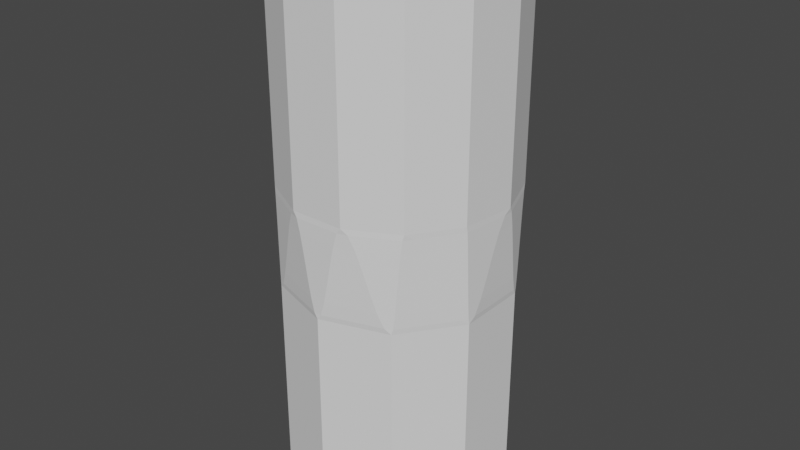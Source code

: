 # Source: 3772_autosave.blend  (saved by Blender 3.4.6; exported with 4.5.12 LTS)
import bpy
from mathutils import Matrix  # noqa: F401  (used for matrix-valued properties, if any)

bpy.ops.wm.read_factory_settings(use_empty=True)
scene = bpy.context.scene
scene.name = 'Scene'

# ---- collections
col_collection = bpy.data.collections.new('Collection'); scene.collection.children.link(col_collection)

# ---- world
world_world = bpy.data.worlds.new('World'); scene.world = world_world
world_world.use_nodes = True; world_world.node_tree.nodes.clear()
_N = world_world.node_tree.nodes; _L = world_world.node_tree.links
n0 = _N.new('ShaderNodeOutputWorld'); n0.name = 'World Output'; n0.location = (300, 300)
n1 = _N.new('ShaderNodeBackground'); n1.name = 'Background'; n1.location = (10, 300)
n1.inputs[0].default_value = (0.05088, 0.05088, 0.05088, 1.0)
_L.new(n1.outputs[0], n0.inputs[0])
n0.is_active_output = True
world_world.color = (0.05088, 0.05088, 0.05088)
world_world.use_sun_shadow = False
world_world.sun_shadow_jitter_overblur = 0.0

# ---- meshes
me_cylinder = bpy.data.meshes.new('Cylinder')
me_cylinder.from_pydata([(0.0, 1.0, -1.0), (0.0, 1.0, 1.0), (0.5878, 0.809, -1.0), (0.5878, 0.809, 1.0), (0.9511, 0.309, -1.0), (0.9511, 0.309, 1.0), (0.9511, -0.309, -1.0), (0.9511, -0.309, 1.0), (0.5878, -0.809, -1.0), (0.5878, -0.809, 1.0), (0.0, -1.0, -1.0), (0.0, -1.0, 1.0), (-0.5878, -0.809, -1.0), (-0.5878, -0.809, 1.0), (-0.9511, -0.309, -1.0), (-0.9511, -0.309, 1.0), (-0.9511, 0.309, -1.0), (-0.9511, 0.309, 1.0), (-0.5878, 0.809, -1.0), (-0.5878, 0.809, 1.0), (0.0, 1.0, 1.854), (0.0, 1.0, 3.854), (0.4647, 0.8855, 1.854), (0.4647, 0.8855, 3.854), (0.823, 0.5681, 1.854), (0.823, 0.5681, 3.854), (0.9927, 0.1205, 1.854), (0.9927, 0.1205, 3.854), (0.935, -0.3546, 1.854), (0.935, -0.3546, 3.854), (0.6631, -0.7485, 1.854), (0.6631, -0.7485, 3.854), (0.2393, -0.9709, 1.854), (0.2393, -0.9709, 3.854), (-0.2393, -0.9709, 1.854), (-0.2393, -0.9709, 3.854), (-0.6631, -0.7485, 1.854), (-0.6631, -0.7485, 3.854), (-0.935, -0.3546, 1.854), (-0.935, -0.3546, 3.854), (-0.9927, 0.1205, 1.854), (-0.9927, 0.1205, 3.854), (-0.823, 0.5681, 1.854), (-0.823, 0.5681, 3.854), (-0.4647, 0.8855, 1.854), (-0.4647, 0.8855, 3.854), (0.06639, 0.9836, 1.047), (0.1328, 0.9673, 1.169), (0.1992, 0.9509, 1.336), (0.2656, 0.9345, 1.518), (0.3319, 0.9182, 1.685), (0.3983, 0.9018, 1.807), (-0.06639, 0.9836, 1.047), (-0.1328, 0.9673, 1.169), (-0.1992, 0.9509, 1.336), (-0.2656, 0.9345, 1.518), (-0.3319, 0.9182, 1.685), (-0.3983, 0.9018, 1.807), (4.274e-10, 1.0, 1.047), (4.274e-10, 1.0, 1.169), (1.71e-10, 1.0, 1.336), (-1.71e-10, 1.0, 1.518), (-4.274e-10, 1.0, 1.685), (-4.274e-10, 1.0, 1.807), (-0.7894, 0.6025, 1.807), (-0.7558, 0.6369, 1.685), (-0.7222, 0.6713, 1.518), (-0.6886, 0.7058, 1.336), (-0.655, 0.7402, 1.169), (-0.6214, 0.7746, 1.047), (-0.4823, 0.8745, 1.807), (-0.4999, 0.8636, 1.685), (-0.5175, 0.8527, 1.518), (-0.535, 0.8418, 1.336), (-0.5526, 0.8309, 1.169), (-0.5702, 0.8199, 1.047), (-0.9328, 0.346, 1.047), (-0.9145, 0.383, 1.169), (-0.8962, 0.42, 1.336), (-0.8779, 0.457, 1.518), (-0.8596, 0.4941, 1.685), (-0.8413, 0.5311, 1.807), (-0.9868, 0.1475, 1.807), (-0.9808, 0.1744, 1.685), (-0.9749, 0.2013, 1.518), (-0.9689, 0.2282, 1.336), (-0.963, 0.2552, 1.169), (-0.957, 0.2821, 1.047), (-0.9099, -0.3718, 1.047), (-0.8688, -0.4346, 1.169), (-0.8277, -0.4974, 1.336), (-0.7865, -0.5602, 1.518), (-0.7454, -0.6229, 1.685), (-0.7043, -0.6857, 1.807), (-0.957, -0.2477, 1.047), (-0.963, -0.1863, 1.169), (-0.9689, -0.1249, 1.336), (-0.9749, -0.06356, 1.518), (-0.9808, -0.002193, 1.685), (-0.9868, 0.05917, 1.807), (-0.9373, -0.3481, 1.807), (-0.9396, -0.3416, 1.685), (-0.9419, -0.3351, 1.518), (-0.9442, -0.3286, 1.336), (-0.9465, -0.322, 1.169), (-0.9488, -0.3155, 1.047), (-0.2891, -0.9478, 1.807), (-0.3389, -0.9247, 1.685), (-0.3887, -0.9015, 1.518), (-0.4384, -0.8784, 1.336), (-0.4882, -0.8553, 1.169), (-0.538, -0.8321, 1.047), (-0.6524, -0.7572, 1.807), (-0.6416, -0.7658, 1.685), (-0.6308, -0.7744, 1.518), (-0.6201, -0.7831, 1.336), (-0.6093, -0.7917, 1.169), (-0.5985, -0.8004, 1.047), (-0.03419, -0.9958, 1.047), (-0.06838, -0.9917, 1.169), (-0.1026, -0.9875, 1.336), (-0.1368, -0.9834, 1.518), (-0.1709, -0.9792, 1.685), (-0.2051, -0.9751, 1.807), (0.2051, -0.9751, 1.807), (0.1709, -0.9792, 1.685), (0.1368, -0.9834, 1.518), (0.1026, -0.9875, 1.336), (0.06838, -0.9917, 1.169), (0.03419, -0.9958, 1.047), (0.538, -0.8321, 1.047), (0.4882, -0.8553, 1.169), (0.4384, -0.8784, 1.336), (0.3887, -0.9015, 1.518), (0.3389, -0.9247, 1.685), (0.2891, -0.9478, 1.807), (0.6524, -0.7572, 1.807), (0.6416, -0.7658, 1.685), (0.6308, -0.7744, 1.518), (0.6201, -0.7831, 1.336), (0.6093, -0.7917, 1.169), (0.5985, -0.8004, 1.047), (0.957, -0.2477, 1.047), (0.963, -0.1863, 1.169), (0.9689, -0.1249, 1.336), (0.9749, -0.06356, 1.518), (0.9808, -0.002193, 1.685), (0.9868, 0.05917, 1.807), (0.9099, -0.3718, 1.047), (0.8688, -0.4346, 1.169), (0.8277, -0.4974, 1.336), (0.7865, -0.5602, 1.518), (0.7454, -0.6229, 1.685), (0.7043, -0.6857, 1.807), (0.9373, -0.3481, 1.807), (0.9396, -0.3416, 1.685), (0.9419, -0.3351, 1.518), (0.9442, -0.3286, 1.336), (0.9465, -0.322, 1.169), (0.9488, -0.3155, 1.047), (0.8413, 0.5311, 1.807), (0.8596, 0.4941, 1.685), (0.8779, 0.457, 1.518), (0.8962, 0.42, 1.336), (0.9145, 0.383, 1.169), (0.9328, 0.346, 1.047), (0.9868, 0.1475, 1.807), (0.9808, 0.1744, 1.685), (0.9749, 0.2013, 1.518), (0.9689, 0.2282, 1.336), (0.963, 0.2552, 1.169), (0.957, 0.2821, 1.047), (0.6214, 0.7746, 1.047), (0.655, 0.7402, 1.169), (0.6886, 0.7058, 1.336), (0.7222, 0.6713, 1.518), (0.7558, 0.6369, 1.685), (0.7894, 0.6025, 1.807), (0.4823, 0.8745, 1.807), (0.4999, 0.8636, 1.685), (0.5175, 0.8527, 1.518), (0.535, 0.8418, 1.336), (0.5526, 0.8309, 1.169), (0.5702, 0.8199, 1.047)], [], [(0, 1, 3, 2), (2, 3, 5, 4), (4, 5, 7, 6), (6, 7, 9, 8), (8, 9, 11, 10), (10, 11, 13, 12), (12, 13, 15, 14), (14, 15, 17, 16), (16, 17, 19, 18), (18, 19, 1, 0), (0, 2, 4, 6, 8, 10, 12, 14, 16, 18), (20, 21, 23, 22), (22, 23, 25, 24), (24, 25, 27, 26), (26, 27, 29, 28), (28, 29, 31, 30), (30, 31, 33, 32), (32, 33, 35, 34), (34, 35, 37, 36), (36, 37, 39, 38), (38, 39, 41, 40), (40, 41, 43, 42), (23, 21, 45, 43, 41, 39, 37, 35, 33, 31, 29, 27, 25), (42, 43, 45, 44), (44, 45, 21, 20), (63, 57, 44, 20), (70, 64, 42, 44), (17, 76, 69, 19), (15, 94, 87, 17), (100, 93, 36, 38), (112, 106, 34, 36), (11, 118, 111, 13), (9, 130, 129, 11), (7, 148, 141, 9), (154, 147, 26, 28), (166, 160, 24, 26), (3, 172, 165, 5), (1, 46, 183, 3), (1, 19, 75, 52), (81, 82, 40, 42), (99, 100, 38, 40), (15, 13, 117, 88), (123, 124, 32, 34), (135, 136, 30, 32), (153, 154, 28, 30), (7, 5, 171, 142), (177, 178, 22, 24), (51, 63, 20, 22), (62, 56, 57, 63), (61, 55, 56, 62), (60, 54, 55, 61), (59, 53, 54, 60), (52, 53, 59, 58), (1, 52, 58), (50, 62, 63, 51), (49, 61, 62, 50), (48, 60, 61, 49), (47, 59, 60, 48), (58, 59, 47, 46), (1, 58, 46), (71, 65, 64, 70), (72, 66, 65, 71), (73, 67, 66, 72), (74, 68, 67, 73), (69, 68, 74, 75), (19, 69, 75), (52, 75, 74, 53), (53, 74, 73, 54), (54, 73, 72, 55), (55, 72, 71, 56), (56, 71, 70, 57), (57, 70, 44), (76, 77, 68, 69), (77, 78, 67, 68), (78, 79, 66, 67), (79, 80, 65, 66), (80, 81, 64, 65), (81, 42, 64), (80, 83, 82, 81), (79, 84, 83, 80), (78, 85, 84, 79), (77, 86, 85, 78), (87, 86, 77, 76), (17, 87, 76), (94, 95, 86, 87), (95, 96, 85, 86), (96, 97, 84, 85), (97, 98, 83, 84), (98, 99, 82, 83), (99, 40, 82), (98, 101, 100, 99), (97, 102, 101, 98), (96, 103, 102, 97), (95, 104, 103, 96), (105, 104, 95, 94), (15, 105, 94), (101, 92, 93, 100), (102, 91, 92, 101), (103, 90, 91, 102), (104, 89, 90, 103), (88, 89, 104, 105), (15, 88, 105), (113, 107, 106, 112), (114, 108, 107, 113), (115, 109, 108, 114), (116, 110, 109, 115), (111, 110, 116, 117), (13, 111, 117), (88, 117, 116, 89), (89, 116, 115, 90), (90, 115, 114, 91), (91, 114, 113, 92), (92, 113, 112, 93), (93, 112, 36), (118, 119, 110, 111), (119, 120, 109, 110), (120, 121, 108, 109), (121, 122, 107, 108), (122, 123, 106, 107), (123, 34, 106), (122, 125, 124, 123), (121, 126, 125, 122), (120, 127, 126, 121), (119, 128, 127, 120), (129, 128, 119, 118), (11, 129, 118), (130, 131, 128, 129), (131, 132, 127, 128), (132, 133, 126, 127), (133, 134, 125, 126), (134, 135, 124, 125), (135, 32, 124), (134, 137, 136, 135), (133, 138, 137, 134), (132, 139, 138, 133), (131, 140, 139, 132), (141, 140, 131, 130), (9, 141, 130), (148, 149, 140, 141), (149, 150, 139, 140), (150, 151, 138, 139), (151, 152, 137, 138), (152, 153, 136, 137), (153, 30, 136), (152, 155, 154, 153), (151, 156, 155, 152), (150, 157, 156, 151), (149, 158, 157, 150), (159, 158, 149, 148), (7, 159, 148), (155, 146, 147, 154), (156, 145, 146, 155), (157, 144, 145, 156), (158, 143, 144, 157), (142, 143, 158, 159), (7, 142, 159), (167, 161, 160, 166), (168, 162, 161, 167), (169, 163, 162, 168), (170, 164, 163, 169), (165, 164, 170, 171), (5, 165, 171), (142, 171, 170, 143), (143, 170, 169, 144), (144, 169, 168, 145), (145, 168, 167, 146), (146, 167, 166, 147), (147, 166, 26), (172, 173, 164, 165), (173, 174, 163, 164), (174, 175, 162, 163), (175, 176, 161, 162), (176, 177, 160, 161), (177, 24, 160), (176, 179, 178, 177), (175, 180, 179, 176), (174, 181, 180, 175), (173, 182, 181, 174), (183, 182, 173, 172), (3, 183, 172), (46, 47, 182, 183), (47, 48, 181, 182), (48, 49, 180, 181), (49, 50, 179, 180), (50, 51, 178, 179), (51, 22, 178)])
_uv = me_cylinder.uv_layers.new(name='UVMap')
_uv.uv.foreach_set('vector', [1.0, 0.5, 1.0, 1.0, 0.9, 1.0, 0.9, 0.5, 0.9, 0.5, 0.9, 1.0, 0.8, 1.0, 0.8, 0.5, 0.8, 0.5, 0.8, 1.0, 0.7, 1.0, 0.7, 0.5, 0.7, 0.5, 0.7, 1.0, 0.6, 1.0, 0.6, 0.5, 0.6, 0.5, 0.6, 1.0, 0.5, 1.0, 0.5, 0.5, 0.5, 0.5, 0.5, 1.0, 0.4, 1.0, 0.4, 0.5, 0.4, 0.5, 0.4, 1.0, 0.3, 1.0, 0.3, 0.5, 0.3, 0.5, 0.3, 1.0, 0.2, 1.0, 0.2, 0.5, 0.2, 0.5, 0.2, 1.0, 0.1, 1.0, 0.1, 0.5, 0.1, 0.5, 0.1, 1.0, -7.451e-08, 1.0, -7.451e-08, 0.5, 0.75, 0.49, 0.8911, 0.4442, 0.9783, 0.3242, 0.9783, 0.1758, 0.8911, 0.05584, 0.75, 0.01, 0.6089, 0.05584, 0.5217, 0.1758, 0.5217, 0.3242, 0.6089, 0.4442, 1.0, 0.5, 1.0, 1.0, 0.9231, 1.0, 0.9231, 0.5, 0.9231, 0.5, 0.9231, 1.0, 0.8462, 1.0, 0.8462, 0.5, 0.8462, 0.5, 0.8462, 1.0, 0.7692, 1.0, 0.7692, 0.5, 0.7692, 0.5, 0.7692, 1.0, 0.6923, 1.0, 0.6923, 0.5, 0.6923, 0.5, 0.6923, 1.0, 0.6154, 1.0, 0.6154, 0.5, 0.6154, 0.5, 0.6154, 1.0, 0.5385, 1.0, 0.5385, 0.5, 0.5385, 0.5, 0.5385, 1.0, 0.4615, 1.0, 0.4615, 0.5, 0.4615, 0.5, 0.4615, 1.0, 0.3846, 1.0, 0.3846, 0.5, 0.3846, 0.5, 0.3846, 1.0, 0.3077, 1.0, 0.3077, 0.5, 0.3077, 0.5, 0.3077, 1.0, 0.2308, 1.0, 0.2308, 0.5, 0.2308, 0.5, 0.2308, 1.0, 0.1538, 1.0, 0.1538, 0.5, 0.3615, 0.4625, 0.25, 0.49, 0.1385, 0.4625, 0.05248, 0.3863, 0.01175, 0.2789, 0.0256, 0.1649, 0.09085, 0.07036, 0.1926, 0.01697, 0.3074, 0.01697, 0.4091, 0.07036, 0.4744, 0.1649, 0.4883, 0.2789, 0.4475, 0.3863, 0.1538, 0.5, 0.1538, 1.0, 0.07692, 1.0, 0.07692, 0.5, 0.07692, 0.5, 0.07692, 1.0, 4.47e-08, 1.0, 4.47e-08, 0.5, 2.767e-08, 0.5714, 0.06593, 0.5714, 0.07692, 0.5, 4.47e-08, 0.5, 0.08022, 0.5714, 0.1462, 0.5714, 0.1538, 0.5, 0.07692, 0.5, 0.2, 1.0, 0.1934, 0.9286, 0.1077, 0.9286, 0.1, 1.0, 0.3, 1.0, 0.2901, 0.9286, 0.2044, 0.9286, 0.2, 1.0, 0.3066, 0.5714, 0.3725, 0.5714, 0.3846, 0.5, 0.3077, 0.5, 0.3868, 0.5714, 0.4527, 0.5714, 0.4615, 0.5, 0.3846, 0.5, 0.5, 1.0, 0.4945, 0.9286, 0.4088, 0.9286, 0.4, 1.0, 0.6, 1.0, 0.5912, 0.9286, 0.5055, 0.9286, 0.5, 1.0, 0.7, 1.0, 0.6879, 0.9286, 0.6022, 0.9286, 0.6, 1.0, 0.6934, 0.5714, 0.7593, 0.5714, 0.7692, 0.5, 0.6923, 0.5, 0.7736, 0.5714, 0.8396, 0.5714, 0.8462, 0.5, 0.7692, 0.5, 0.9, 1.0, 0.8923, 0.9286, 0.8066, 0.9286, 0.8, 1.0, 1.0, 1.0, 0.989, 0.9286, 0.9033, 0.9286, 0.9, 1.0, -7.451e-08, 1.0, 0.1, 1.0, 0.0967, 0.9286, 0.01099, 0.9286, 0.1604, 0.5714, 0.2264, 0.5714, 0.2308, 0.5, 0.1538, 0.5, 0.2407, 0.5714, 0.3066, 0.5714, 0.3077, 0.5, 0.2308, 0.5, 0.3, 1.0, 0.4, 1.0, 0.3978, 0.9286, 0.3121, 0.9286, 0.467, 0.5714, 0.533, 0.5714, 0.5385, 0.5, 0.4615, 0.5, 0.5473, 0.5714, 0.6132, 0.5714, 0.6154, 0.5, 0.5385, 0.5, 0.6275, 0.5714, 0.6934, 0.5714, 0.6923, 0.5, 0.6154, 0.5, 0.7, 1.0, 0.8, 1.0, 0.7956, 0.9286, 0.7099, 0.9286, 0.8538, 0.5714, 0.9198, 0.5714, 0.9231, 0.5, 0.8462, 0.5, 0.9341, 0.5714, 1.0, 0.5714, 1.0, 0.5, 0.9231, 0.5, 1.064e-08, 0.6429, 0.05495, 0.6429, 0.06593, 0.5714, 2.767e-08, 0.5714, -6.386e-09, 0.7143, 0.04396, 0.7143, 0.05495, 0.6429, 1.064e-08, 0.6429, -2.342e-08, 0.7857, 0.03297, 0.7857, 0.04396, 0.7143, -6.386e-09, 0.7143, -4.045e-08, 0.8571, 0.02198, 0.8571, 0.03297, 0.7857, -2.342e-08, 0.7857, 0.01099, 0.9286, 0.02198, 0.8571, -4.045e-08, 0.8571, -5.748e-08, 0.9286, -7.451e-08, 1.0, 0.01099, 0.9286, -5.748e-08, 0.9286, 0.9451, 0.6429, 1.0, 0.6429, 1.0, 0.5714, 0.9341, 0.5714, 0.956, 0.7143, 1.0, 0.7143, 1.0, 0.6429, 0.9451, 0.6429, 0.967, 0.7857, 1.0, 0.7857, 1.0, 0.7143, 0.956, 0.7143, 0.978, 0.8571, 1.0, 0.8571, 1.0, 0.7857, 0.967, 0.7857, 1.0, 0.9286, 1.0, 0.8571, 0.978, 0.8571, 0.989, 0.9286, 1.0, 1.0, 1.0, 0.9286, 0.989, 0.9286, 0.08352, 0.6429, 0.1385, 0.6429, 0.1462, 0.5714, 0.08022, 0.5714, 0.08681, 0.7143, 0.1308, 0.7143, 0.1385, 0.6429, 0.08352, 0.6429, 0.09011, 0.7857, 0.1231, 0.7857, 0.1308, 0.7143, 0.08681, 0.7143, 0.09341, 0.8571, 0.1154, 0.8571, 0.1231, 0.7857, 0.09011, 0.7857, 0.1077, 0.9286, 0.1154, 0.8571, 0.09341, 0.8571, 0.0967, 0.9286, 0.1, 1.0, 0.1077, 0.9286, 0.0967, 0.9286, 0.01099, 0.9286, 0.0967, 0.9286, 0.09341, 0.8571, 0.02198, 0.8571, 0.02198, 0.8571, 0.09341, 0.8571, 0.09011, 0.7857, 0.03297, 0.7857, 0.03297, 0.7857, 0.09011, 0.7857, 0.08681, 0.7143, 0.04396, 0.7143, 0.04396, 0.7143, 0.08681, 0.7143, 0.08352, 0.6429, 0.05495, 0.6429, 0.05495, 0.6429, 0.08352, 0.6429, 0.08022, 0.5714, 0.06593, 0.5714, 0.06593, 0.5714, 0.08022, 0.5714, 0.07692, 0.5, 0.1934, 0.9286, 0.1868, 0.8571, 0.1154, 0.8571, 0.1077, 0.9286, 0.1868, 0.8571, 0.1802, 0.7857, 0.1231, 0.7857, 0.1154, 0.8571, 0.1802, 0.7857, 0.1736, 0.7143, 0.1308, 0.7143, 0.1231, 0.7857, 0.1736, 0.7143, 0.167, 0.6429, 0.1385, 0.6429, 0.1308, 0.7143, 0.167, 0.6429, 0.1604, 0.5714, 0.1462, 0.5714, 0.1385, 0.6429, 0.1604, 0.5714, 0.1538, 0.5, 0.1462, 0.5714, 0.167, 0.6429, 0.222, 0.6429, 0.2264, 0.5714, 0.1604, 0.5714, 0.1736, 0.7143, 0.2176, 0.7143, 0.222, 0.6429, 0.167, 0.6429, 0.1802, 0.7857, 0.2132, 0.7857, 0.2176, 0.7143, 0.1736, 0.7143, 0.1868, 0.8571, 0.2088, 0.8571, 0.2132, 0.7857, 0.1802, 0.7857, 0.2044, 0.9286, 0.2088, 0.8571, 0.1868, 0.8571, 0.1934, 0.9286, 0.2, 1.0, 0.2044, 0.9286, 0.1934, 0.9286, 0.2901, 0.9286, 0.2802, 0.8571, 0.2088, 0.8571, 0.2044, 0.9286, 0.2802, 0.8571, 0.2703, 0.7857, 0.2132, 0.7857, 0.2088, 0.8571, 0.2703, 0.7857, 0.2604, 0.7143, 0.2176, 0.7143, 0.2132, 0.7857, 0.2604, 0.7143, 0.2505, 0.6429, 0.222, 0.6429, 0.2176, 0.7143, 0.2505, 0.6429, 0.2407, 0.5714, 0.2264, 0.5714, 0.222, 0.6429, 0.2407, 0.5714, 0.2308, 0.5, 0.2264, 0.5714, 0.2505, 0.6429, 0.3055, 0.6429, 0.3066, 0.5714, 0.2407, 0.5714, 0.2604, 0.7143, 0.3044, 0.7143, 0.3055, 0.6429, 0.2505, 0.6429, 0.2703, 0.7857, 0.3033, 0.7857, 0.3044, 0.7143, 0.2604, 0.7143, 0.2802, 0.8571, 0.3022, 0.8571, 0.3033, 0.7857, 0.2703, 0.7857, 0.3011, 0.9286, 0.3022, 0.8571, 0.2802, 0.8571, 0.2901, 0.9286, 0.3, 1.0, 0.3011, 0.9286, 0.2901, 0.9286, 0.3055, 0.6429, 0.3604, 0.6429, 0.3725, 0.5714, 0.3066, 0.5714, 0.3044, 0.7143, 0.3484, 0.7143, 0.3604, 0.6429, 0.3055, 0.6429, 0.3033, 0.7857, 0.3363, 0.7857, 0.3484, 0.7143, 0.3044, 0.7143, 0.3022, 0.8571, 0.3242, 0.8571, 0.3363, 0.7857, 0.3033, 0.7857, 0.3121, 0.9286, 0.3242, 0.8571, 0.3022, 0.8571, 0.3011, 0.9286, 0.3, 1.0, 0.3121, 0.9286, 0.3011, 0.9286, 0.389, 0.6429, 0.444, 0.6429, 0.4527, 0.5714, 0.3868, 0.5714, 0.3912, 0.7143, 0.4352, 0.7143, 0.444, 0.6429, 0.389, 0.6429, 0.3934, 0.7857, 0.4264, 0.7857, 0.4352, 0.7143, 0.3912, 0.7143, 0.3956, 0.8571, 0.4176, 0.8571, 0.4264, 0.7857, 0.3934, 0.7857, 0.4088, 0.9286, 0.4176, 0.8571, 0.3956, 0.8571, 0.3978, 0.9286, 0.4, 1.0, 0.4088, 0.9286, 0.3978, 0.9286, 0.3121, 0.9286, 0.3978, 0.9286, 0.3956, 0.8571, 0.3242, 0.8571, 0.3242, 0.8571, 0.3956, 0.8571, 0.3934, 0.7857, 0.3363, 0.7857, 0.3363, 0.7857, 0.3934, 0.7857, 0.3912, 0.7143, 0.3484, 0.7143, 0.3484, 0.7143, 0.3912, 0.7143, 0.389, 0.6429, 0.3604, 0.6429, 0.3604, 0.6429, 0.389, 0.6429, 0.3868, 0.5714, 0.3725, 0.5714, 0.3725, 0.5714, 0.3868, 0.5714, 0.3846, 0.5, 0.4945, 0.9286, 0.489, 0.8571, 0.4176, 0.8571, 0.4088, 0.9286, 0.489, 0.8571, 0.4835, 0.7857, 0.4264, 0.7857, 0.4176, 0.8571, 0.4835, 0.7857, 0.478, 0.7143, 0.4352, 0.7143, 0.4264, 0.7857, 0.478, 0.7143, 0.4725, 0.6429, 0.444, 0.6429, 0.4352, 0.7143, 0.4725, 0.6429, 0.467, 0.5714, 0.4527, 0.5714, 0.444, 0.6429, 0.467, 0.5714, 0.4615, 0.5, 0.4527, 0.5714, 0.4725, 0.6429, 0.5275, 0.6429, 0.533, 0.5714, 0.467, 0.5714, 0.478, 0.7143, 0.522, 0.7143, 0.5275, 0.6429, 0.4725, 0.6429, 0.4835, 0.7857, 0.5165, 0.7857, 0.522, 0.7143, 0.478, 0.7143, 0.489, 0.8571, 0.511, 0.8571, 0.5165, 0.7857, 0.4835, 0.7857, 0.5055, 0.9286, 0.511, 0.8571, 0.489, 0.8571, 0.4945, 0.9286, 0.5, 1.0, 0.5055, 0.9286, 0.4945, 0.9286, 0.5912, 0.9286, 0.5824, 0.8571, 0.511, 0.8571, 0.5055, 0.9286, 0.5824, 0.8571, 0.5736, 0.7857, 0.5165, 0.7857, 0.511, 0.8571, 0.5736, 0.7857, 0.5648, 0.7143, 0.522, 0.7143, 0.5165, 0.7857, 0.5648, 0.7143, 0.556, 0.6429, 0.5275, 0.6429, 0.522, 0.7143, 0.556, 0.6429, 0.5473, 0.5714, 0.533, 0.5714, 0.5275, 0.6429, 0.5473, 0.5714, 0.5385, 0.5, 0.533, 0.5714, 0.556, 0.6429, 0.611, 0.6429, 0.6132, 0.5714, 0.5473, 0.5714, 0.5648, 0.7143, 0.6088, 0.7143, 0.611, 0.6429, 0.556, 0.6429, 0.5736, 0.7857, 0.6066, 0.7857, 0.6088, 0.7143, 0.5648, 0.7143, 0.5824, 0.8571, 0.6044, 0.8571, 0.6066, 0.7857, 0.5736, 0.7857, 0.6022, 0.9286, 0.6044, 0.8571, 0.5824, 0.8571, 0.5912, 0.9286, 0.6, 1.0, 0.6022, 0.9286, 0.5912, 0.9286, 0.6879, 0.9286, 0.6758, 0.8571, 0.6044, 0.8571, 0.6022, 0.9286, 0.6758, 0.8571, 0.6637, 0.7857, 0.6066, 0.7857, 0.6044, 0.8571, 0.6637, 0.7857, 0.6516, 0.7143, 0.6088, 0.7143, 0.6066, 0.7857, 0.6516, 0.7143, 0.6396, 0.6429, 0.611, 0.6429, 0.6088, 0.7143, 0.6396, 0.6429, 0.6275, 0.5714, 0.6132, 0.5714, 0.611, 0.6429, 0.6275, 0.5714, 0.6154, 0.5, 0.6132, 0.5714, 0.6396, 0.6429, 0.6945, 0.6429, 0.6934, 0.5714, 0.6275, 0.5714, 0.6516, 0.7143, 0.6956, 0.7143, 0.6945, 0.6429, 0.6396, 0.6429, 0.6637, 0.7857, 0.6967, 0.7857, 0.6956, 0.7143, 0.6516, 0.7143, 0.6758, 0.8571, 0.6978, 0.8571, 0.6967, 0.7857, 0.6637, 0.7857, 0.6989, 0.9286, 0.6978, 0.8571, 0.6758, 0.8571, 0.6879, 0.9286, 0.7, 1.0, 0.6989, 0.9286, 0.6879, 0.9286, 0.6945, 0.6429, 0.7495, 0.6429, 0.7593, 0.5714, 0.6934, 0.5714, 0.6956, 0.7143, 0.7396, 0.7143, 0.7495, 0.6429, 0.6945, 0.6429, 0.6967, 0.7857, 0.7297, 0.7857, 0.7396, 0.7143, 0.6956, 0.7143, 0.6978, 0.8571, 0.7198, 0.8571, 0.7297, 0.7857, 0.6967, 0.7857, 0.7099, 0.9286, 0.7198, 0.8571, 0.6978, 0.8571, 0.6989, 0.9286, 0.7, 1.0, 0.7099, 0.9286, 0.6989, 0.9286, 0.778, 0.6429, 0.833, 0.6429, 0.8396, 0.5714, 0.7736, 0.5714, 0.7824, 0.7143, 0.8264, 0.7143, 0.833, 0.6429, 0.778, 0.6429, 0.7868, 0.7857, 0.8198, 0.7857, 0.8264, 0.7143, 0.7824, 0.7143, 0.7912, 0.8571, 0.8132, 0.8571, 0.8198, 0.7857, 0.7868, 0.7857, 0.8066, 0.9286, 0.8132, 0.8571, 0.7912, 0.8571, 0.7956, 0.9286, 0.8, 1.0, 0.8066, 0.9286, 0.7956, 0.9286, 0.7099, 0.9286, 0.7956, 0.9286, 0.7912, 0.8571, 0.7198, 0.8571, 0.7198, 0.8571, 0.7912, 0.8571, 0.7868, 0.7857, 0.7297, 0.7857, 0.7297, 0.7857, 0.7868, 0.7857, 0.7824, 0.7143, 0.7396, 0.7143, 0.7396, 0.7143, 0.7824, 0.7143, 0.778, 0.6429, 0.7495, 0.6429, 0.7495, 0.6429, 0.778, 0.6429, 0.7736, 0.5714, 0.7593, 0.5714, 0.7593, 0.5714, 0.7736, 0.5714, 0.7692, 0.5, 0.8923, 0.9286, 0.8846, 0.8571, 0.8132, 0.8571, 0.8066, 0.9286, 0.8846, 0.8571, 0.8769, 0.7857, 0.8198, 0.7857, 0.8132, 0.8571, 0.8769, 0.7857, 0.8692, 0.7143, 0.8264, 0.7143, 0.8198, 0.7857, 0.8692, 0.7143, 0.8615, 0.6429, 0.833, 0.6429, 0.8264, 0.7143, 0.8615, 0.6429, 0.8538, 0.5714, 0.8396, 0.5714, 0.833, 0.6429, 0.8538, 0.5714, 0.8462, 0.5, 0.8396, 0.5714, 0.8615, 0.6429, 0.9165, 0.6429, 0.9198, 0.5714, 0.8538, 0.5714, 0.8692, 0.7143, 0.9132, 0.7143, 0.9165, 0.6429, 0.8615, 0.6429, 0.8769, 0.7857, 0.9099, 0.7857, 0.9132, 0.7143, 0.8692, 0.7143, 0.8846, 0.8571, 0.9066, 0.8571, 0.9099, 0.7857, 0.8769, 0.7857, 0.9033, 0.9286, 0.9066, 0.8571, 0.8846, 0.8571, 0.8923, 0.9286, 0.9, 1.0, 0.9033, 0.9286, 0.8923, 0.9286, 0.989, 0.9286, 0.978, 0.8571, 0.9066, 0.8571, 0.9033, 0.9286, 0.978, 0.8571, 0.967, 0.7857, 0.9099, 0.7857, 0.9066, 0.8571, 0.967, 0.7857, 0.956, 0.7143, 0.9132, 0.7143, 0.9099, 0.7857, 0.956, 0.7143, 0.9451, 0.6429, 0.9165, 0.6429, 0.9132, 0.7143, 0.9451, 0.6429, 0.9341, 0.5714, 0.9198, 0.5714, 0.9165, 0.6429, 0.9341, 0.5714, 0.9231, 0.5, 0.9198, 0.5714])
me_cylinder.update()

# ---- objects
ob_cylinder = bpy.data.objects.new('Cylinder', me_cylinder)

# ---- transforms, parenting, visibility, modifiers, constraints
ob_cylinder.location = (0.0, 0.0, 0.0)

# ---- collection membership
col_collection.objects.link(ob_cylinder)

# ---- scene / render settings (as saved in the file)
scene.frame_start = 1; scene.frame_end = 250; scene.frame_set(1)
scene.render.engine = 'BLENDER_EEVEE_NEXT'
scene.cycles.sampling_pattern = 'TABULATED_SOBOL'
scene.cycles.use_light_tree = False
scene.view_settings.view_transform = 'Filmic'
bpy.context.view_layer.update()

# ---- added for rendering (the .blend has no active camera and no usable light): camera, sun
cam_auto = bpy.data.cameras.new('AutoCamera')
cam_auto.lens = 50.0
cam_auto.sensor_width = 36.0
cam_auto.clip_end = 1000.0
ob_auto_camera = bpy.data.objects.new('AutoCamera', cam_auto)
scene.collection.objects.link(ob_auto_camera)
ob_auto_camera.location = (5.1931, -6.23172, 5.5815)
ob_auto_camera.rotation_euler = (1.09748, -7.21219e-08, 0.694738)
scene.camera = ob_auto_camera
light_auto_sun = bpy.data.lights.new('AutoSun', 'SUN')
light_auto_sun.energy = 3.0
light_auto_sun.angle = 0.0523599
ob_auto_sun = bpy.data.objects.new('AutoSun', light_auto_sun)
scene.collection.objects.link(ob_auto_sun)
ob_auto_sun.rotation_euler = (0.872665, 0.174533, 0.523599)
bpy.context.view_layer.update()
